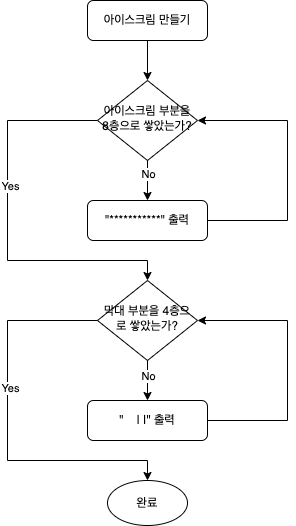

The diagram above was exported from draw.io. Its source (the exported page's mxGraphModel, read from the mxfile embedded in the PNG):
<mxGraphModel dx="954" dy="591" grid="1" gridSize="10" guides="1" tooltips="1" connect="1" arrows="1" fold="1" page="1" pageScale="1" pageWidth="827" pageHeight="1169" math="0" shadow="0">
  <root>
    <mxCell id="WIyWlLk6GJQsqaUBKTNV-0" />
    <mxCell id="WIyWlLk6GJQsqaUBKTNV-1" parent="WIyWlLk6GJQsqaUBKTNV-0" />
    <mxCell id="WIyWlLk6GJQsqaUBKTNV-3" value="아이스크림 만들기" style="rounded=1;whiteSpace=wrap;html=1;fontSize=12;glass=0;strokeWidth=1;shadow=0;" parent="WIyWlLk6GJQsqaUBKTNV-1" vertex="1">
      <mxGeometry x="160" y="90" width="120" height="40" as="geometry" />
    </mxCell>
    <mxCell id="WIyWlLk6GJQsqaUBKTNV-6" value="아이스크림 부분을 8층으로 쌓았는가?" style="rhombus;whiteSpace=wrap;html=1;shadow=0;fontFamily=Helvetica;fontSize=12;align=center;strokeWidth=1;spacing=6;spacingTop=-4;" parent="WIyWlLk6GJQsqaUBKTNV-1" vertex="1">
      <mxGeometry x="170" y="170" width="100" height="80" as="geometry" />
    </mxCell>
    <mxCell id="WIyWlLk6GJQsqaUBKTNV-7" value="&quot;***********&quot; 출력" style="rounded=1;whiteSpace=wrap;html=1;fontSize=12;glass=0;strokeWidth=1;shadow=0;" parent="WIyWlLk6GJQsqaUBKTNV-1" vertex="1">
      <mxGeometry x="160" y="290" width="120" height="40" as="geometry" />
    </mxCell>
    <mxCell id="WIyWlLk6GJQsqaUBKTNV-10" value="막대 부분을 4층으로 쌓았는가?" style="rhombus;whiteSpace=wrap;html=1;shadow=0;fontFamily=Helvetica;fontSize=12;align=center;strokeWidth=1;spacing=6;spacingTop=-4;" parent="WIyWlLk6GJQsqaUBKTNV-1" vertex="1">
      <mxGeometry x="170" y="370" width="100" height="80" as="geometry" />
    </mxCell>
    <mxCell id="WIyWlLk6GJQsqaUBKTNV-11" value="&quot;&amp;nbsp; &amp;nbsp; | |&quot; 출력" style="rounded=1;whiteSpace=wrap;html=1;fontSize=12;glass=0;strokeWidth=1;shadow=0;" parent="WIyWlLk6GJQsqaUBKTNV-1" vertex="1">
      <mxGeometry x="160" y="490" width="120" height="40" as="geometry" />
    </mxCell>
    <mxCell id="mJccx8SXvQYluF6Jxzno-2" value="" style="edgeStyle=none;orthogonalLoop=1;jettySize=auto;html=1;rounded=0;exitX=1;exitY=0.5;exitDx=0;exitDy=0;entryX=1;entryY=0.5;entryDx=0;entryDy=0;" edge="1" parent="WIyWlLk6GJQsqaUBKTNV-1" source="WIyWlLk6GJQsqaUBKTNV-7" target="WIyWlLk6GJQsqaUBKTNV-6">
      <mxGeometry width="100" relative="1" as="geometry">
        <mxPoint x="330" y="160" as="sourcePoint" />
        <mxPoint x="220" y="380" as="targetPoint" />
        <Array as="points">
          <mxPoint x="360" y="310" />
          <mxPoint x="360" y="210" />
        </Array>
      </mxGeometry>
    </mxCell>
    <mxCell id="mJccx8SXvQYluF6Jxzno-3" value="" style="edgeStyle=none;orthogonalLoop=1;jettySize=auto;html=1;rounded=0;exitX=0;exitY=0.5;exitDx=0;exitDy=0;entryX=0.5;entryY=0;entryDx=0;entryDy=0;" edge="1" parent="WIyWlLk6GJQsqaUBKTNV-1" source="WIyWlLk6GJQsqaUBKTNV-6" target="WIyWlLk6GJQsqaUBKTNV-10">
      <mxGeometry width="100" relative="1" as="geometry">
        <mxPoint x="40" y="300" as="sourcePoint" />
        <mxPoint x="130" y="410" as="targetPoint" />
        <Array as="points">
          <mxPoint x="80" y="210" />
          <mxPoint x="80" y="350" />
          <mxPoint x="220" y="350" />
        </Array>
      </mxGeometry>
    </mxCell>
    <mxCell id="mJccx8SXvQYluF6Jxzno-4" value="Yes" style="edgeLabel;html=1;align=center;verticalAlign=middle;resizable=0;points=[];" vertex="1" connectable="0" parent="mJccx8SXvQYluF6Jxzno-3">
      <mxGeometry x="-0.2038" y="2" relative="1" as="geometry">
        <mxPoint as="offset" />
      </mxGeometry>
    </mxCell>
    <mxCell id="mJccx8SXvQYluF6Jxzno-5" value="완료" style="ellipse;whiteSpace=wrap;html=1;" vertex="1" parent="WIyWlLk6GJQsqaUBKTNV-1">
      <mxGeometry x="180" y="570" width="80" height="45" as="geometry" />
    </mxCell>
    <mxCell id="mJccx8SXvQYluF6Jxzno-11" value="" style="edgeStyle=none;orthogonalLoop=1;jettySize=auto;html=1;rounded=0;exitX=0.5;exitY=1;exitDx=0;exitDy=0;entryX=0.5;entryY=0;entryDx=0;entryDy=0;" edge="1" parent="WIyWlLk6GJQsqaUBKTNV-1" source="WIyWlLk6GJQsqaUBKTNV-3" target="WIyWlLk6GJQsqaUBKTNV-6">
      <mxGeometry width="100" relative="1" as="geometry">
        <mxPoint x="170" y="150" as="sourcePoint" />
        <mxPoint x="270" y="150" as="targetPoint" />
        <Array as="points" />
      </mxGeometry>
    </mxCell>
    <mxCell id="mJccx8SXvQYluF6Jxzno-13" value="" style="edgeStyle=none;orthogonalLoop=1;jettySize=auto;html=1;rounded=0;exitX=0.5;exitY=1;exitDx=0;exitDy=0;entryX=0.5;entryY=0;entryDx=0;entryDy=0;" edge="1" parent="WIyWlLk6GJQsqaUBKTNV-1" source="WIyWlLk6GJQsqaUBKTNV-6" target="WIyWlLk6GJQsqaUBKTNV-7">
      <mxGeometry width="100" relative="1" as="geometry">
        <mxPoint x="170" y="270" as="sourcePoint" />
        <mxPoint x="270" y="270" as="targetPoint" />
        <Array as="points" />
      </mxGeometry>
    </mxCell>
    <mxCell id="mJccx8SXvQYluF6Jxzno-14" value="No" style="edgeLabel;html=1;align=center;verticalAlign=middle;resizable=0;points=[];" vertex="1" connectable="0" parent="mJccx8SXvQYluF6Jxzno-13">
      <mxGeometry x="-0.35" y="3" relative="1" as="geometry">
        <mxPoint x="-3" as="offset" />
      </mxGeometry>
    </mxCell>
    <mxCell id="mJccx8SXvQYluF6Jxzno-15" value="" style="edgeStyle=none;orthogonalLoop=1;jettySize=auto;html=1;rounded=0;exitX=0.5;exitY=1;exitDx=0;exitDy=0;entryX=0.5;entryY=0;entryDx=0;entryDy=0;" edge="1" parent="WIyWlLk6GJQsqaUBKTNV-1" source="WIyWlLk6GJQsqaUBKTNV-10" target="WIyWlLk6GJQsqaUBKTNV-11">
      <mxGeometry width="100" relative="1" as="geometry">
        <mxPoint x="170" y="470" as="sourcePoint" />
        <mxPoint x="270" y="470" as="targetPoint" />
        <Array as="points" />
      </mxGeometry>
    </mxCell>
    <mxCell id="mJccx8SXvQYluF6Jxzno-16" value="No" style="edgeLabel;html=1;align=center;verticalAlign=middle;resizable=0;points=[];" vertex="1" connectable="0" parent="mJccx8SXvQYluF6Jxzno-15">
      <mxGeometry x="-0.25" relative="1" as="geometry">
        <mxPoint as="offset" />
      </mxGeometry>
    </mxCell>
    <mxCell id="mJccx8SXvQYluF6Jxzno-17" value="" style="edgeStyle=none;orthogonalLoop=1;jettySize=auto;html=1;rounded=0;exitX=1;exitY=0.5;exitDx=0;exitDy=0;entryX=1;entryY=0.5;entryDx=0;entryDy=0;" edge="1" parent="WIyWlLk6GJQsqaUBKTNV-1" source="WIyWlLk6GJQsqaUBKTNV-11" target="WIyWlLk6GJQsqaUBKTNV-10">
      <mxGeometry width="100" relative="1" as="geometry">
        <mxPoint x="320" y="500" as="sourcePoint" />
        <mxPoint x="420" y="500" as="targetPoint" />
        <Array as="points">
          <mxPoint x="360" y="510" />
          <mxPoint x="360" y="410" />
        </Array>
      </mxGeometry>
    </mxCell>
    <mxCell id="mJccx8SXvQYluF6Jxzno-18" value="" style="edgeStyle=none;orthogonalLoop=1;jettySize=auto;html=1;rounded=0;exitX=0;exitY=0.5;exitDx=0;exitDy=0;entryX=0.5;entryY=0;entryDx=0;entryDy=0;" edge="1" parent="WIyWlLk6GJQsqaUBKTNV-1" source="WIyWlLk6GJQsqaUBKTNV-10" target="mJccx8SXvQYluF6Jxzno-5">
      <mxGeometry width="100" relative="1" as="geometry">
        <mxPoint x="50" y="470" as="sourcePoint" />
        <mxPoint x="150" y="470" as="targetPoint" />
        <Array as="points">
          <mxPoint x="80" y="410" />
          <mxPoint x="80" y="550" />
          <mxPoint x="220" y="550" />
        </Array>
      </mxGeometry>
    </mxCell>
    <mxCell id="mJccx8SXvQYluF6Jxzno-20" value="Yes" style="edgeLabel;html=1;align=center;verticalAlign=middle;resizable=0;points=[];" vertex="1" connectable="0" parent="mJccx8SXvQYluF6Jxzno-18">
      <mxGeometry x="-0.1949" y="2" relative="1" as="geometry">
        <mxPoint as="offset" />
      </mxGeometry>
    </mxCell>
  </root>
</mxGraphModel>